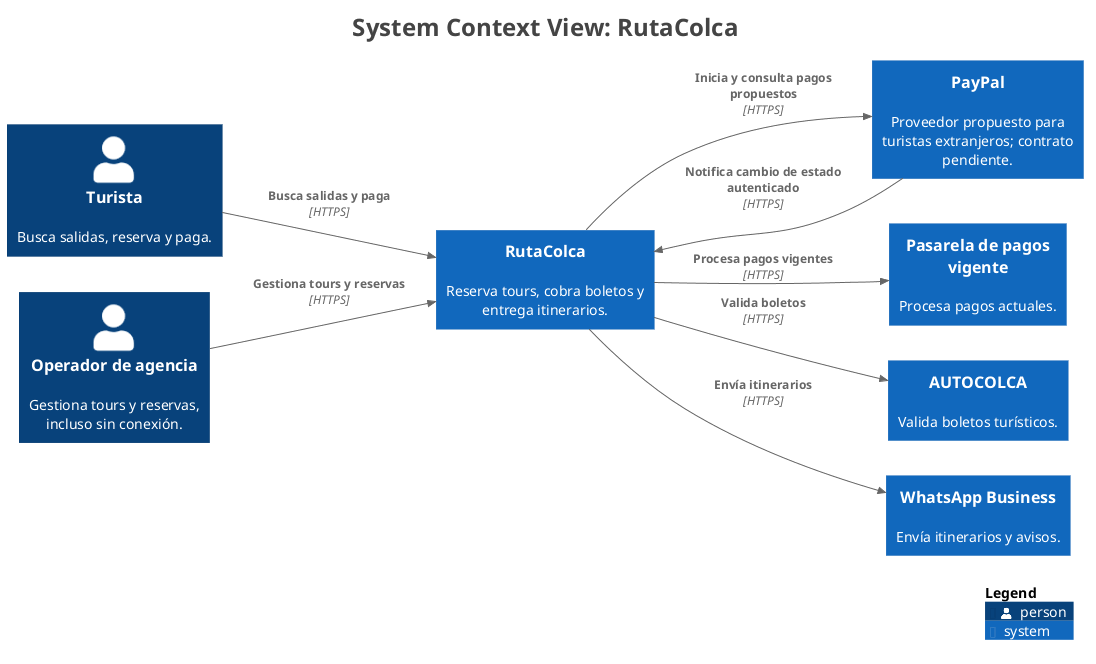

The diagram above was rendered by PlantUML. Its source (embedded in the PNG):
@startuml
title <size:24>System Context View: RutaColca</size>

set separator none
left to right direction

<style>
  root {
    BackgroundColor: #ffffff
    FontColor: #444444
  }
</style>

!include <C4/C4>
!include <C4/C4_Context>

Person(Turista, "Turista", $descr="Busca salidas, reserva y paga.", $tags="", $link="")
System(Pasareladepagosvigente, "Pasarela de pagos vigente", $descr="Procesa pagos actuales.", $tags="", $link="")
System(PayPal, "PayPal", $descr="Proveedor propuesto para turistas extranjeros; contrato pendiente.", $tags="", $link="")
System(AUTOCOLCA, "AUTOCOLCA", $descr="Valida boletos turísticos.", $tags="", $link="")
System(WhatsAppBusiness, "WhatsApp Business", $descr="Envía itinerarios y avisos.", $tags="", $link="")
Person(Operadordeagencia, "Operador de agencia", $descr="Gestiona tours y reservas, incluso sin conexión.", $tags="", $link="")
System(RutaColca, "RutaColca", $descr="Reserva tours, cobra boletos y entrega itinerarios.", $tags="", $link="")

Rel(Turista, RutaColca, "Busca salidas y paga", $techn="HTTPS", $tags="", $link="")
Rel(Operadordeagencia, RutaColca, "Gestiona tours y reservas", $techn="HTTPS", $tags="", $link="")
Rel(RutaColca, Pasareladepagosvigente, "Procesa pagos vigentes", $techn="HTTPS", $tags="", $link="")
Rel(RutaColca, PayPal, "Inicia y consulta pagos propuestos", $techn="HTTPS", $tags="", $link="")
Rel(PayPal, RutaColca, "Notifica cambio de estado autenticado", $techn="HTTPS", $tags="", $link="")
Rel(RutaColca, AUTOCOLCA, "Valida boletos", $techn="HTTPS", $tags="", $link="")
Rel(RutaColca, WhatsAppBusiness, "Envía itinerarios", $techn="HTTPS", $tags="", $link="")

SHOW_LEGEND(true)
hide stereotypes
@enduml